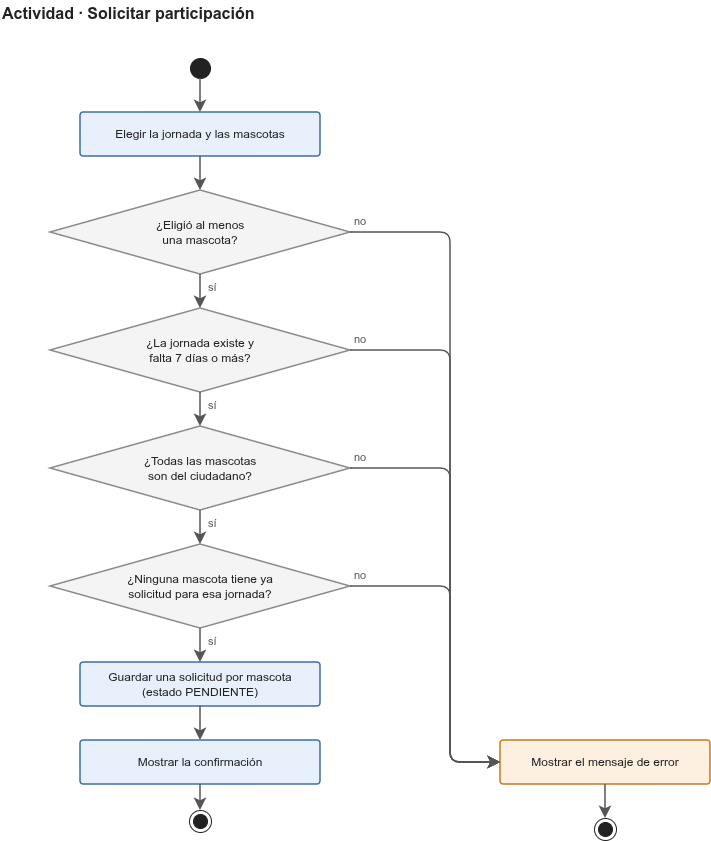

The diagram above was exported from draw.io. Its source (the exported page's mxGraphModel, read from the mxfile embedded in the PNG):
<mxGraphModel dx="1488" dy="880" grid="0" gridSize="10" guides="1" tooltips="1" connect="1" arrows="1" fold="1" page="1" pageScale="1" pageWidth="800" pageHeight="890" background="#ffffff" math="0" shadow="0">
  <root>
    <mxCell id="0" />
    <mxCell id="1" parent="0" />
    <mxCell id="c1" parent="1" style="text;html=1;strokeColor=none;fillColor=none;align=left;verticalAlign=middle;whiteSpace=wrap;fontSize=16;fontColor=#222222;" value="&lt;b&gt;Actividad · Solicitar participación&lt;/b&gt;" vertex="1">
      <mxGeometry height="26" width="600" x="20" y="12" as="geometry" />
    </mxCell>
    <mxCell id="c2" parent="1" style="ellipse;html=1;fillColor=#222222;strokeColor=#222222;" value="" vertex="1">
      <mxGeometry height="20" width="20" x="210" y="70" as="geometry" />
    </mxCell>
    <mxCell id="c3" parent="1" style="rounded=1;arcSize=8;whiteSpace=wrap;html=1;fillColor=#E8F1FB;strokeColor=#3B6EA8;fontColor=#222222;fontSize=12;strokeWidth=1.5;align=center;verticalAlign=middle;" value="Elegir la jornada y las mascotas" vertex="1">
      <mxGeometry height="44" width="240" x="100" y="124" as="geometry" />
    </mxCell>
    <mxCell id="c4" parent="1" style="rhombus;whiteSpace=wrap;html=1;fillColor=#F4F4F4;strokeColor=#8A8A8A;fontColor=#222222;fontSize=12;strokeWidth=1.5;" value="¿Eligió al menos&lt;br&gt;una mascota?" vertex="1">
      <mxGeometry height="84" width="300" x="70" y="202" as="geometry" />
    </mxCell>
    <mxCell id="c5" parent="1" style="text;html=1;strokeColor=none;fillColor=none;align=left;verticalAlign=middle;whiteSpace=wrap;fontSize=11;fontColor=#555555;" value="sí" vertex="1">
      <mxGeometry height="18" width="40" x="226" y="290" as="geometry" />
    </mxCell>
    <mxCell id="c6" parent="1" style="rhombus;whiteSpace=wrap;html=1;fillColor=#F4F4F4;strokeColor=#8A8A8A;fontColor=#222222;fontSize=12;strokeWidth=1.5;" value="¿La jornada existe y&lt;br&gt;falta 7 días o más?" vertex="1">
      <mxGeometry height="84" width="300" x="70" y="320" as="geometry" />
    </mxCell>
    <mxCell id="c7" parent="1" style="text;html=1;strokeColor=none;fillColor=none;align=left;verticalAlign=middle;whiteSpace=wrap;fontSize=11;fontColor=#555555;" value="sí" vertex="1">
      <mxGeometry height="18" width="40" x="226" y="408" as="geometry" />
    </mxCell>
    <mxCell id="c8" parent="1" style="rhombus;whiteSpace=wrap;html=1;fillColor=#F4F4F4;strokeColor=#8A8A8A;fontColor=#222222;fontSize=12;strokeWidth=1.5;" value="¿Todas las mascotas&lt;br&gt;son del ciudadano?" vertex="1">
      <mxGeometry height="84" width="300" x="70" y="438" as="geometry" />
    </mxCell>
    <mxCell id="c9" parent="1" style="text;html=1;strokeColor=none;fillColor=none;align=left;verticalAlign=middle;whiteSpace=wrap;fontSize=11;fontColor=#555555;" value="sí" vertex="1">
      <mxGeometry height="18" width="40" x="226" y="526" as="geometry" />
    </mxCell>
    <mxCell id="c10" parent="1" style="rhombus;whiteSpace=wrap;html=1;fillColor=#F4F4F4;strokeColor=#8A8A8A;fontColor=#222222;fontSize=12;strokeWidth=1.5;" value="¿Ninguna mascota tiene ya&lt;br&gt;solicitud para esa jornada?" vertex="1">
      <mxGeometry height="84" width="300" x="70" y="556" as="geometry" />
    </mxCell>
    <mxCell id="c11" parent="1" style="text;html=1;strokeColor=none;fillColor=none;align=left;verticalAlign=middle;whiteSpace=wrap;fontSize=11;fontColor=#555555;" value="sí" vertex="1">
      <mxGeometry height="18" width="40" x="226" y="644" as="geometry" />
    </mxCell>
    <mxCell id="c12" parent="1" style="rounded=1;arcSize=8;whiteSpace=wrap;html=1;fillColor=#E8F1FB;strokeColor=#3B6EA8;fontColor=#222222;fontSize=12;strokeWidth=1.5;align=center;verticalAlign=middle;" value="Guardar una solicitud por mascota&lt;br&gt;(estado PENDIENTE)" vertex="1">
      <mxGeometry height="44" width="240" x="100" y="674" as="geometry" />
    </mxCell>
    <mxCell id="c13" parent="1" style="rounded=1;arcSize=8;whiteSpace=wrap;html=1;fillColor=#E8F1FB;strokeColor=#3B6EA8;fontColor=#222222;fontSize=12;strokeWidth=1.5;align=center;verticalAlign=middle;" value="Mostrar la confirmación" vertex="1">
      <mxGeometry height="44" width="240" x="100" y="752" as="geometry" />
    </mxCell>
    <mxCell id="c14" parent="1" style="shape=endState;html=1;fillColor=#222222;strokeColor=#222222;" value="" vertex="1">
      <mxGeometry height="22" width="22" x="209" y="822" as="geometry" />
    </mxCell>
    <mxCell id="c15" parent="1" style="rounded=1;arcSize=8;whiteSpace=wrap;html=1;fillColor=#FDF0E1;strokeColor=#C77A1E;fontColor=#222222;fontSize=12;strokeWidth=1.5;align=center;verticalAlign=middle;" value="Mostrar el mensaje de error" vertex="1">
      <mxGeometry height="44" width="210" x="520" y="752" as="geometry" />
    </mxCell>
    <mxCell id="c16" parent="1" style="shape=endState;html=1;fillColor=#222222;strokeColor=#222222;" value="" vertex="1">
      <mxGeometry height="22" width="22" x="614" y="830" as="geometry" />
    </mxCell>
    <mxCell id="c17" parent="1" style="text;html=1;strokeColor=none;fillColor=none;align=left;verticalAlign=middle;whiteSpace=wrap;fontSize=11;fontColor=#555555;" value="no" vertex="1">
      <mxGeometry height="18" width="40" x="372" y="224" as="geometry" />
    </mxCell>
    <mxCell id="c18" parent="1" style="text;html=1;strokeColor=none;fillColor=none;align=left;verticalAlign=middle;whiteSpace=wrap;fontSize=11;fontColor=#555555;" value="no" vertex="1">
      <mxGeometry height="18" width="40" x="372" y="342" as="geometry" />
    </mxCell>
    <mxCell id="c19" parent="1" style="text;html=1;strokeColor=none;fillColor=none;align=left;verticalAlign=middle;whiteSpace=wrap;fontSize=11;fontColor=#555555;" value="no" vertex="1">
      <mxGeometry height="18" width="40" x="372" y="460" as="geometry" />
    </mxCell>
    <mxCell id="c20" parent="1" style="text;html=1;strokeColor=none;fillColor=none;align=left;verticalAlign=middle;whiteSpace=wrap;fontSize=11;fontColor=#555555;" value="no" vertex="1">
      <mxGeometry height="18" width="40" x="372" y="578" as="geometry" />
    </mxCell>
    <mxCell id="c21" edge="1" parent="1" source="c2" style="html=1;endArrow=classic;endFill=1;endSize=8;strokeColor=#555555;strokeWidth=1.5;fontSize=12;fontColor=#222222;labelBackgroundColor=#FFFFFF;" target="c3" value="">
      <mxGeometry relative="1" as="geometry" />
    </mxCell>
    <mxCell id="c22" edge="1" parent="1" source="c3" style="html=1;endArrow=classic;endFill=1;endSize=8;strokeColor=#555555;strokeWidth=1.5;fontSize=12;fontColor=#222222;labelBackgroundColor=#FFFFFF;" target="c4" value="">
      <mxGeometry relative="1" as="geometry" />
    </mxCell>
    <mxCell id="c23" edge="1" parent="1" source="c4" style="html=1;endArrow=classic;endFill=1;endSize=8;strokeColor=#555555;strokeWidth=1.5;fontSize=12;fontColor=#222222;labelBackgroundColor=#FFFFFF;" target="c6" value="">
      <mxGeometry relative="1" as="geometry" />
    </mxCell>
    <mxCell id="c24" edge="1" parent="1" source="c6" style="html=1;endArrow=classic;endFill=1;endSize=8;strokeColor=#555555;strokeWidth=1.5;fontSize=12;fontColor=#222222;labelBackgroundColor=#FFFFFF;" target="c8" value="">
      <mxGeometry relative="1" as="geometry" />
    </mxCell>
    <mxCell id="c25" edge="1" parent="1" source="c8" style="html=1;endArrow=classic;endFill=1;endSize=8;strokeColor=#555555;strokeWidth=1.5;fontSize=12;fontColor=#222222;labelBackgroundColor=#FFFFFF;" target="c10" value="">
      <mxGeometry relative="1" as="geometry" />
    </mxCell>
    <mxCell id="c26" edge="1" parent="1" source="c10" style="html=1;endArrow=classic;endFill=1;endSize=8;strokeColor=#555555;strokeWidth=1.5;fontSize=12;fontColor=#222222;labelBackgroundColor=#FFFFFF;" target="c12" value="">
      <mxGeometry relative="1" as="geometry" />
    </mxCell>
    <mxCell id="c27" edge="1" parent="1" source="c12" style="html=1;endArrow=classic;endFill=1;endSize=8;strokeColor=#555555;strokeWidth=1.5;fontSize=12;fontColor=#222222;labelBackgroundColor=#FFFFFF;" target="c13" value="">
      <mxGeometry relative="1" as="geometry" />
    </mxCell>
    <mxCell id="c28" edge="1" parent="1" source="c13" style="html=1;endArrow=classic;endFill=1;endSize=8;strokeColor=#555555;strokeWidth=1.5;fontSize=12;fontColor=#222222;labelBackgroundColor=#FFFFFF;" target="c14" value="">
      <mxGeometry relative="1" as="geometry" />
    </mxCell>
    <mxCell id="c29" edge="1" parent="1" source="c15" style="html=1;endArrow=classic;endFill=1;endSize=8;strokeColor=#555555;strokeWidth=1.5;fontSize=12;fontColor=#222222;labelBackgroundColor=#FFFFFF;" target="c16" value="">
      <mxGeometry relative="1" as="geometry" />
    </mxCell>
    <mxCell id="c30" edge="1" parent="1" source="c4" style="html=1;endArrow=classic;endFill=1;endSize=8;strokeColor=#555555;strokeWidth=1.5;fontSize=12;fontColor=#222222;labelBackgroundColor=#FFFFFF;" target="c15" value="">
      <mxGeometry relative="1" as="geometry">
        <Array as="points">
          <mxPoint x="470" y="244" />
          <mxPoint x="470" y="774" />
        </Array>
      </mxGeometry>
    </mxCell>
    <mxCell id="c31" edge="1" parent="1" source="c6" style="html=1;endArrow=classic;endFill=1;endSize=8;strokeColor=#555555;strokeWidth=1.5;fontSize=12;fontColor=#222222;labelBackgroundColor=#FFFFFF;" target="c15" value="">
      <mxGeometry relative="1" as="geometry">
        <Array as="points">
          <mxPoint x="470" y="362" />
          <mxPoint x="470" y="774" />
        </Array>
      </mxGeometry>
    </mxCell>
    <mxCell id="c32" edge="1" parent="1" source="c8" style="html=1;endArrow=classic;endFill=1;endSize=8;strokeColor=#555555;strokeWidth=1.5;fontSize=12;fontColor=#222222;labelBackgroundColor=#FFFFFF;" target="c15" value="">
      <mxGeometry relative="1" as="geometry">
        <Array as="points">
          <mxPoint x="470" y="480" />
          <mxPoint x="470" y="774" />
        </Array>
      </mxGeometry>
    </mxCell>
    <mxCell id="c33" edge="1" parent="1" source="c10" style="html=1;endArrow=classic;endFill=1;endSize=8;strokeColor=#555555;strokeWidth=1.5;fontSize=12;fontColor=#222222;labelBackgroundColor=#FFFFFF;" target="c15" value="">
      <mxGeometry relative="1" as="geometry">
        <Array as="points">
          <mxPoint x="470" y="598" />
          <mxPoint x="470" y="774" />
        </Array>
      </mxGeometry>
    </mxCell>
  </root>
</mxGraphModel>